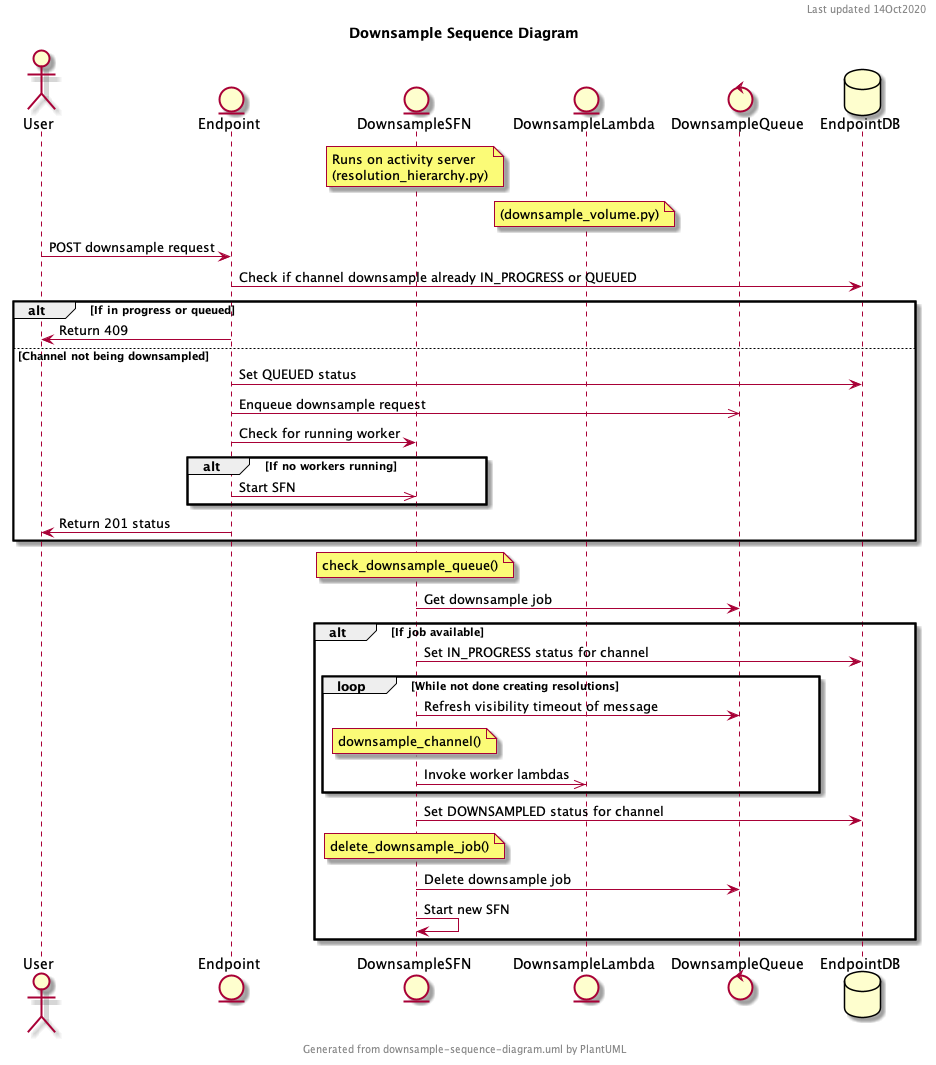

The diagram above was rendered by PlantUML. Its source (embedded in the PNG):
@startuml

header Last updated 14Oct2020
footer Generated from downsample-sequence-diagram.uml by PlantUML
title Downsample Sequence Diagram

actor User as U
entity Endpoint as E
entity DownsampleSFN as DS
note over DS: Runs on activity server\n(resolution_hierarchy.py)
entity DownsampleLambda as DL
note over DL: (downsample_volume.py)
control DownsampleQueue as DQ
database EndpointDB as DB

U->E: POST downsample request
E->DB: Check if channel downsample already IN_PROGRESS or QUEUED
alt If in progress or queued
    E->U: Return 409
else Channel not being downsampled
    E->DB: Set QUEUED status
    E->>DQ: Enqueue downsample request
    E->DS: Check for running worker
    alt If no workers running
        E->>DS: Start SFN
    end
    E->U: Return 201 status
end

note over DS: check_downsample_queue()
DS->DQ: Get downsample job 
alt If job available
    DS->DB: Set IN_PROGRESS status for channel
    loop While not done creating resolutions
        DS->DQ: Refresh visibility timeout of message
        note over DS: downsample_channel()
        DS->>DL: Invoke worker lambdas
    end
    DS->DB: Set DOWNSAMPLED status for channel
    note over DS: delete_downsample_job()
    DS->DQ: Delete downsample job
    DS->DS: Start new SFN
end

@enduml